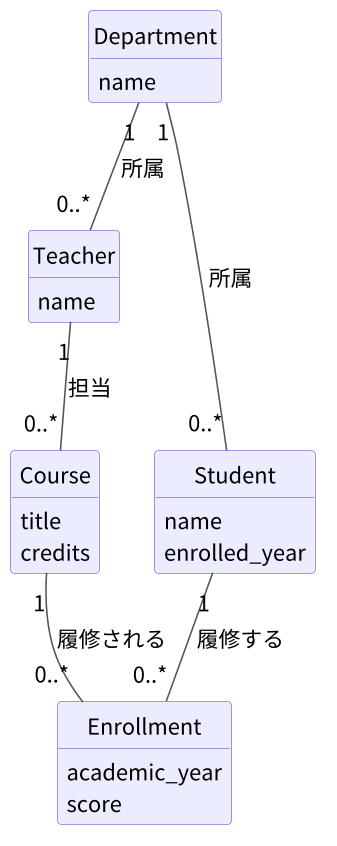

The diagram above was rendered by PlantUML. Its source (embedded in the PNG):
@startuml er-03-01-uml
!include _common.iuml
class Department {
  name
}
class Teacher {
  name
}
class Student {
  name
  enrolled_year
}
class Course {
  title
  credits
}
class Enrollment {
  academic_year
  score
}
Department "1" --- "0..*" Student : 所属
Department "1" -- "0..*" Teacher : 所属
Teacher "1" -- "0..*" Course : 担当
Student "1" -- "0..*" Enrollment : 履修する
Course "1" -- "0..*" Enrollment : 履修される
@enduml